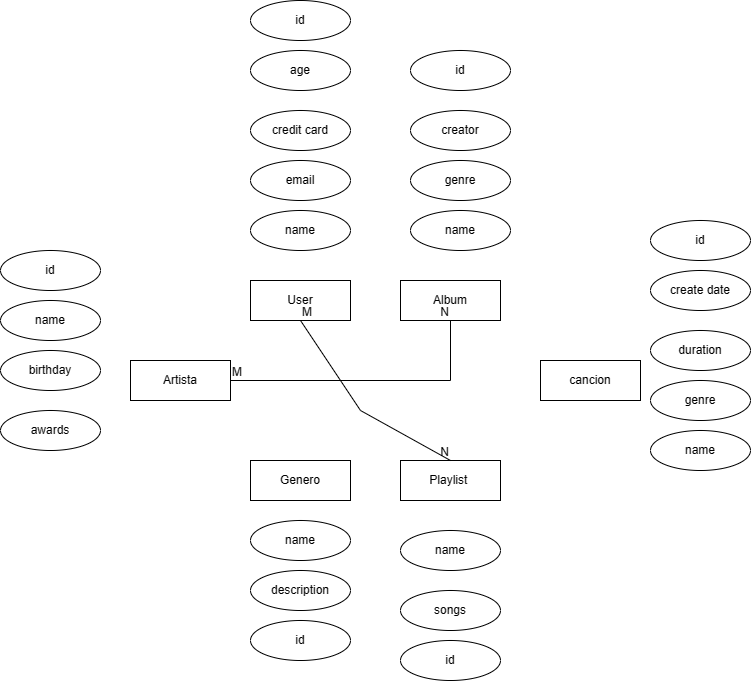

The diagram above was exported from draw.io. Its source (the exported page's mxGraphModel, read from the mxfile embedded in the PNG):
<mxGraphModel dx="832" dy="1642" grid="1" gridSize="10" guides="1" tooltips="1" connect="1" arrows="1" fold="1" page="1" pageScale="1" pageWidth="827" pageHeight="1169" math="0" shadow="0">
  <root>
    <mxCell id="0" />
    <mxCell id="1" parent="0" />
    <mxCell id="B64nzGJ7RJjibUF3CGFh-1" value="Artista" style="whiteSpace=wrap;html=1;align=center;" vertex="1" parent="1">
      <mxGeometry x="180" y="120" width="100" height="40" as="geometry" />
    </mxCell>
    <mxCell id="B64nzGJ7RJjibUF3CGFh-2" value="Genero" style="whiteSpace=wrap;html=1;align=center;" vertex="1" parent="1">
      <mxGeometry x="300" y="220" width="100" height="40" as="geometry" />
    </mxCell>
    <mxCell id="B64nzGJ7RJjibUF3CGFh-3" value="User" style="whiteSpace=wrap;html=1;align=center;" vertex="1" parent="1">
      <mxGeometry x="300" y="40" width="100" height="40" as="geometry" />
    </mxCell>
    <mxCell id="B64nzGJ7RJjibUF3CGFh-4" value="Album" style="whiteSpace=wrap;html=1;align=center;" vertex="1" parent="1">
      <mxGeometry x="450" y="40" width="100" height="40" as="geometry" />
    </mxCell>
    <mxCell id="B64nzGJ7RJjibUF3CGFh-5" value="Playlist&amp;nbsp;" style="whiteSpace=wrap;html=1;align=center;" vertex="1" parent="1">
      <mxGeometry x="450" y="220" width="100" height="40" as="geometry" />
    </mxCell>
    <mxCell id="B64nzGJ7RJjibUF3CGFh-6" value="cancion" style="whiteSpace=wrap;html=1;align=center;" vertex="1" parent="1">
      <mxGeometry x="590" y="120" width="100" height="40" as="geometry" />
    </mxCell>
    <mxCell id="B64nzGJ7RJjibUF3CGFh-7" value="name" style="ellipse;whiteSpace=wrap;html=1;align=center;" vertex="1" parent="1">
      <mxGeometry x="50" y="60" width="100" height="40" as="geometry" />
    </mxCell>
    <mxCell id="B64nzGJ7RJjibUF3CGFh-9" value="birthday" style="ellipse;whiteSpace=wrap;html=1;align=center;" vertex="1" parent="1">
      <mxGeometry x="50" y="110" width="100" height="40" as="geometry" />
    </mxCell>
    <mxCell id="B64nzGJ7RJjibUF3CGFh-10" value="awards" style="ellipse;whiteSpace=wrap;html=1;align=center;" vertex="1" parent="1">
      <mxGeometry x="50" y="170" width="100" height="40" as="geometry" />
    </mxCell>
    <mxCell id="B64nzGJ7RJjibUF3CGFh-11" value="name" style="ellipse;whiteSpace=wrap;html=1;align=center;" vertex="1" parent="1">
      <mxGeometry x="300" y="280" width="100" height="40" as="geometry" />
    </mxCell>
    <mxCell id="B64nzGJ7RJjibUF3CGFh-12" value="description" style="ellipse;whiteSpace=wrap;html=1;align=center;" vertex="1" parent="1">
      <mxGeometry x="300" y="330" width="100" height="40" as="geometry" />
    </mxCell>
    <mxCell id="B64nzGJ7RJjibUF3CGFh-13" value="name" style="ellipse;whiteSpace=wrap;html=1;align=center;" vertex="1" parent="1">
      <mxGeometry x="450" y="290" width="100" height="40" as="geometry" />
    </mxCell>
    <mxCell id="B64nzGJ7RJjibUF3CGFh-14" value="songs" style="ellipse;whiteSpace=wrap;html=1;align=center;" vertex="1" parent="1">
      <mxGeometry x="450" y="350" width="100" height="40" as="geometry" />
    </mxCell>
    <mxCell id="B64nzGJ7RJjibUF3CGFh-15" value="name" style="ellipse;whiteSpace=wrap;html=1;align=center;" vertex="1" parent="1">
      <mxGeometry x="300" y="-30" width="100" height="40" as="geometry" />
    </mxCell>
    <mxCell id="B64nzGJ7RJjibUF3CGFh-16" value="email" style="ellipse;whiteSpace=wrap;html=1;align=center;" vertex="1" parent="1">
      <mxGeometry x="300" y="-80" width="100" height="40" as="geometry" />
    </mxCell>
    <mxCell id="B64nzGJ7RJjibUF3CGFh-17" value="credit card" style="ellipse;whiteSpace=wrap;html=1;align=center;" vertex="1" parent="1">
      <mxGeometry x="300" y="-130" width="100" height="40" as="geometry" />
    </mxCell>
    <mxCell id="B64nzGJ7RJjibUF3CGFh-18" value="age" style="ellipse;whiteSpace=wrap;html=1;align=center;" vertex="1" parent="1">
      <mxGeometry x="300" y="-190" width="100" height="40" as="geometry" />
    </mxCell>
    <mxCell id="B64nzGJ7RJjibUF3CGFh-19" value="name" style="ellipse;whiteSpace=wrap;html=1;align=center;" vertex="1" parent="1">
      <mxGeometry x="460" y="-30" width="100" height="40" as="geometry" />
    </mxCell>
    <mxCell id="B64nzGJ7RJjibUF3CGFh-20" value="genre" style="ellipse;whiteSpace=wrap;html=1;align=center;" vertex="1" parent="1">
      <mxGeometry x="460" y="-80" width="100" height="40" as="geometry" />
    </mxCell>
    <mxCell id="B64nzGJ7RJjibUF3CGFh-21" value="creator" style="ellipse;whiteSpace=wrap;html=1;align=center;" vertex="1" parent="1">
      <mxGeometry x="460" y="-130" width="100" height="40" as="geometry" />
    </mxCell>
    <mxCell id="B64nzGJ7RJjibUF3CGFh-22" value="id" style="ellipse;whiteSpace=wrap;html=1;align=center;" vertex="1" parent="1">
      <mxGeometry x="460" y="-190" width="100" height="40" as="geometry" />
    </mxCell>
    <mxCell id="B64nzGJ7RJjibUF3CGFh-23" value="name" style="ellipse;whiteSpace=wrap;html=1;align=center;" vertex="1" parent="1">
      <mxGeometry x="700" y="190" width="100" height="40" as="geometry" />
    </mxCell>
    <mxCell id="B64nzGJ7RJjibUF3CGFh-24" value="genre" style="ellipse;whiteSpace=wrap;html=1;align=center;" vertex="1" parent="1">
      <mxGeometry x="700" y="140" width="100" height="40" as="geometry" />
    </mxCell>
    <mxCell id="B64nzGJ7RJjibUF3CGFh-25" value="duration" style="ellipse;whiteSpace=wrap;html=1;align=center;" vertex="1" parent="1">
      <mxGeometry x="700" y="90" width="100" height="40" as="geometry" />
    </mxCell>
    <mxCell id="B64nzGJ7RJjibUF3CGFh-26" value="create date" style="ellipse;whiteSpace=wrap;html=1;align=center;" vertex="1" parent="1">
      <mxGeometry x="700" y="30" width="100" height="40" as="geometry" />
    </mxCell>
    <mxCell id="B64nzGJ7RJjibUF3CGFh-27" value="id" style="ellipse;whiteSpace=wrap;html=1;align=center;" vertex="1" parent="1">
      <mxGeometry x="700" y="-20" width="100" height="40" as="geometry" />
    </mxCell>
    <mxCell id="B64nzGJ7RJjibUF3CGFh-28" value="id" style="ellipse;whiteSpace=wrap;html=1;align=center;" vertex="1" parent="1">
      <mxGeometry x="300" y="-240" width="100" height="40" as="geometry" />
    </mxCell>
    <mxCell id="B64nzGJ7RJjibUF3CGFh-29" value="id" style="ellipse;whiteSpace=wrap;html=1;align=center;" vertex="1" parent="1">
      <mxGeometry x="50" y="10" width="100" height="40" as="geometry" />
    </mxCell>
    <mxCell id="B64nzGJ7RJjibUF3CGFh-30" value="id" style="ellipse;whiteSpace=wrap;html=1;align=center;" vertex="1" parent="1">
      <mxGeometry x="300" y="380" width="100" height="40" as="geometry" />
    </mxCell>
    <mxCell id="B64nzGJ7RJjibUF3CGFh-31" value="id" style="ellipse;whiteSpace=wrap;html=1;align=center;" vertex="1" parent="1">
      <mxGeometry x="450" y="400" width="100" height="40" as="geometry" />
    </mxCell>
    <mxCell id="B64nzGJ7RJjibUF3CGFh-32" value="" style="endArrow=none;html=1;rounded=0;exitX=1;exitY=0.5;exitDx=0;exitDy=0;entryX=0.5;entryY=1;entryDx=0;entryDy=0;" edge="1" parent="1" source="B64nzGJ7RJjibUF3CGFh-1" target="B64nzGJ7RJjibUF3CGFh-4">
      <mxGeometry relative="1" as="geometry">
        <mxPoint x="210" y="200" as="sourcePoint" />
        <mxPoint x="370" y="200" as="targetPoint" />
        <Array as="points">
          <mxPoint x="500" y="140" />
        </Array>
      </mxGeometry>
    </mxCell>
    <mxCell id="B64nzGJ7RJjibUF3CGFh-33" value="M" style="resizable=0;html=1;whiteSpace=wrap;align=left;verticalAlign=bottom;" connectable="0" vertex="1" parent="B64nzGJ7RJjibUF3CGFh-32">
      <mxGeometry x="-1" relative="1" as="geometry" />
    </mxCell>
    <mxCell id="B64nzGJ7RJjibUF3CGFh-34" value="N" style="resizable=0;html=1;whiteSpace=wrap;align=right;verticalAlign=bottom;" connectable="0" vertex="1" parent="B64nzGJ7RJjibUF3CGFh-32">
      <mxGeometry x="1" relative="1" as="geometry" />
    </mxCell>
    <mxCell id="B64nzGJ7RJjibUF3CGFh-35" value="" style="endArrow=none;html=1;rounded=0;exitX=0.5;exitY=1;exitDx=0;exitDy=0;entryX=0.5;entryY=0;entryDx=0;entryDy=0;" edge="1" parent="1" source="B64nzGJ7RJjibUF3CGFh-3" target="B64nzGJ7RJjibUF3CGFh-5">
      <mxGeometry relative="1" as="geometry">
        <mxPoint x="110" y="280" as="sourcePoint" />
        <mxPoint x="270" y="280" as="targetPoint" />
        <Array as="points">
          <mxPoint x="410" y="170" />
        </Array>
      </mxGeometry>
    </mxCell>
    <mxCell id="B64nzGJ7RJjibUF3CGFh-36" value="M" style="resizable=0;html=1;whiteSpace=wrap;align=left;verticalAlign=bottom;" connectable="0" vertex="1" parent="B64nzGJ7RJjibUF3CGFh-35">
      <mxGeometry x="-1" relative="1" as="geometry" />
    </mxCell>
    <mxCell id="B64nzGJ7RJjibUF3CGFh-37" value="N" style="resizable=0;html=1;whiteSpace=wrap;align=right;verticalAlign=bottom;" connectable="0" vertex="1" parent="B64nzGJ7RJjibUF3CGFh-35">
      <mxGeometry x="1" relative="1" as="geometry" />
    </mxCell>
  </root>
</mxGraphModel>